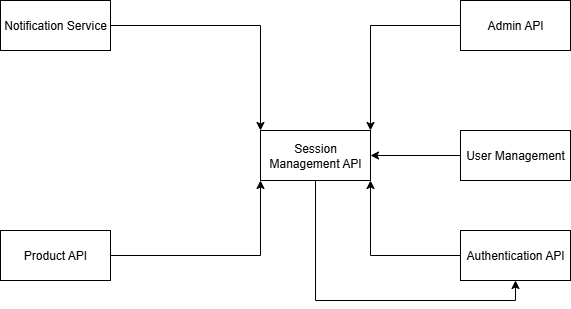

The diagram above was exported from draw.io. Its source (the exported page's mxGraphModel, read from the mxfile embedded in the PNG):
<mxGraphModel dx="1034" dy="570" grid="1" gridSize="10" guides="1" tooltips="1" connect="1" arrows="1" fold="1" page="1" pageScale="1" pageWidth="850" pageHeight="1100" math="0" shadow="0">
  <root>
    <mxCell id="0" />
    <mxCell id="1" parent="0" />
    <mxCell id="-KQE9-lErQSAEkTOMyTn-2" style="edgeStyle=orthogonalEdgeStyle;rounded=0;orthogonalLoop=1;jettySize=auto;html=1;exitX=1;exitY=0.5;exitDx=0;exitDy=0;entryX=0;entryY=0;entryDx=0;entryDy=0;" edge="1" parent="1" source="xYUI3fTetMjB3Zcxu0Oe-4" target="-KQE9-lErQSAEkTOMyTn-1">
      <mxGeometry relative="1" as="geometry" />
    </mxCell>
    <mxCell id="xYUI3fTetMjB3Zcxu0Oe-4" value="Notification Service" style="html=1;whiteSpace=wrap;" parent="1" vertex="1">
      <mxGeometry x="30" y="60" width="110" height="50" as="geometry" />
    </mxCell>
    <mxCell id="-KQE9-lErQSAEkTOMyTn-5" style="edgeStyle=orthogonalEdgeStyle;rounded=0;orthogonalLoop=1;jettySize=auto;html=1;exitX=1;exitY=0.5;exitDx=0;exitDy=0;entryX=0;entryY=1;entryDx=0;entryDy=0;" edge="1" parent="1" source="xYUI3fTetMjB3Zcxu0Oe-6" target="-KQE9-lErQSAEkTOMyTn-1">
      <mxGeometry relative="1" as="geometry">
        <mxPoint x="220" y="155" as="targetPoint" />
      </mxGeometry>
    </mxCell>
    <mxCell id="xYUI3fTetMjB3Zcxu0Oe-6" value="Product API" style="html=1;whiteSpace=wrap;" parent="1" vertex="1">
      <mxGeometry x="30" y="290" width="110" height="50" as="geometry" />
    </mxCell>
    <mxCell id="-KQE9-lErQSAEkTOMyTn-19" style="edgeStyle=orthogonalEdgeStyle;rounded=0;orthogonalLoop=1;jettySize=auto;html=1;exitX=0.5;exitY=1;exitDx=0;exitDy=0;entryX=0.5;entryY=1;entryDx=0;entryDy=0;" edge="1" parent="1" source="-KQE9-lErQSAEkTOMyTn-1" target="-KQE9-lErQSAEkTOMyTn-8">
      <mxGeometry relative="1" as="geometry" />
    </mxCell>
    <mxCell id="-KQE9-lErQSAEkTOMyTn-1" value="Session Management API" style="html=1;whiteSpace=wrap;" vertex="1" parent="1">
      <mxGeometry x="290" y="190" width="110" height="50" as="geometry" />
    </mxCell>
    <mxCell id="-KQE9-lErQSAEkTOMyTn-18" style="edgeStyle=orthogonalEdgeStyle;rounded=0;orthogonalLoop=1;jettySize=auto;html=1;exitX=0;exitY=0.5;exitDx=0;exitDy=0;entryX=1;entryY=0;entryDx=0;entryDy=0;" edge="1" parent="1" source="-KQE9-lErQSAEkTOMyTn-6" target="-KQE9-lErQSAEkTOMyTn-1">
      <mxGeometry relative="1" as="geometry" />
    </mxCell>
    <mxCell id="-KQE9-lErQSAEkTOMyTn-6" value="Admin API" style="html=1;whiteSpace=wrap;" vertex="1" parent="1">
      <mxGeometry x="490" y="60" width="110" height="50" as="geometry" />
    </mxCell>
    <mxCell id="-KQE9-lErQSAEkTOMyTn-17" style="edgeStyle=orthogonalEdgeStyle;rounded=0;orthogonalLoop=1;jettySize=auto;html=1;exitX=0;exitY=0.5;exitDx=0;exitDy=0;entryX=1;entryY=0.5;entryDx=0;entryDy=0;" edge="1" parent="1" source="-KQE9-lErQSAEkTOMyTn-7" target="-KQE9-lErQSAEkTOMyTn-1">
      <mxGeometry relative="1" as="geometry" />
    </mxCell>
    <mxCell id="-KQE9-lErQSAEkTOMyTn-7" value="User Management" style="html=1;whiteSpace=wrap;" vertex="1" parent="1">
      <mxGeometry x="490" y="190" width="110" height="50" as="geometry" />
    </mxCell>
    <mxCell id="-KQE9-lErQSAEkTOMyTn-16" style="edgeStyle=orthogonalEdgeStyle;rounded=0;orthogonalLoop=1;jettySize=auto;html=1;exitX=0;exitY=0.5;exitDx=0;exitDy=0;entryX=1;entryY=1;entryDx=0;entryDy=0;" edge="1" parent="1" source="-KQE9-lErQSAEkTOMyTn-8" target="-KQE9-lErQSAEkTOMyTn-1">
      <mxGeometry relative="1" as="geometry" />
    </mxCell>
    <mxCell id="-KQE9-lErQSAEkTOMyTn-8" value="Authentication API" style="html=1;whiteSpace=wrap;" vertex="1" parent="1">
      <mxGeometry x="490" y="290" width="110" height="50" as="geometry" />
    </mxCell>
  </root>
</mxGraphModel>